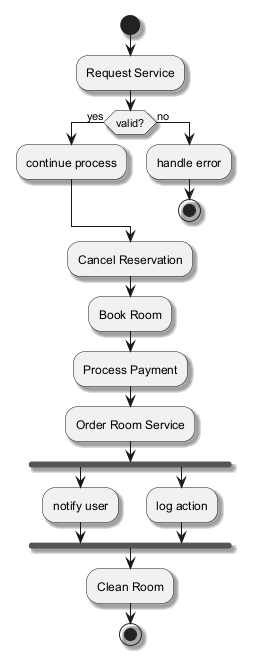

The diagram above was rendered by PlantUML. Its source (embedded in the PNG):
@startuml
skinparam monochrome true
skinparam shadowing true
start
:Request Service;
if (valid?) then (yes)
:continue process;
else (no)
:handle error;
stop
endif
:Cancel Reservation;
:Book Room;
:Process Payment;
:Order Room Service;
fork
:notify user;
fork again
:log action;
end fork
:Clean Room;
stop
@enduml